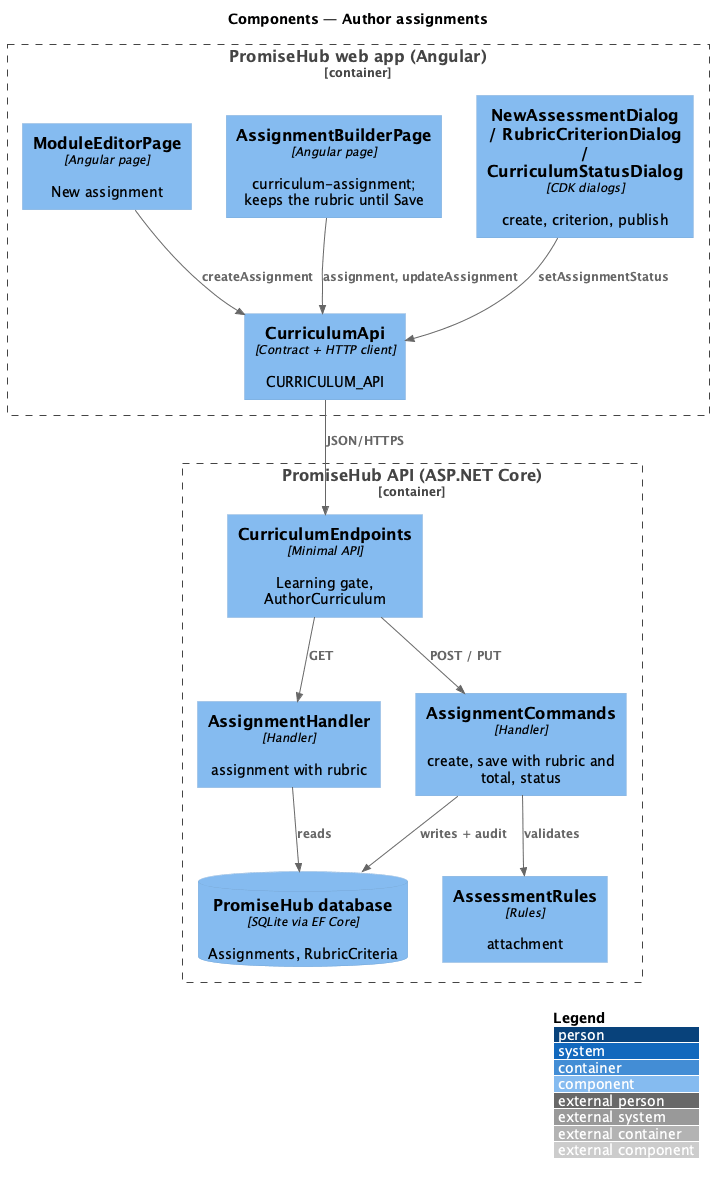

The diagram above was rendered by PlantUML. Its source (embedded in the PNG):
@startuml
!include <C4/C4_Component>
LAYOUT_WITH_LEGEND()
title Components — Author assignments
Container_Boundary(web, "PromiseHub web app (Angular)") {
  Component(module, "ModuleEditorPage", "Angular page", "New assignment")
  Component(builder, "AssignmentBuilderPage", "Angular page", "curriculum-assignment; keeps the rubric until Save")
  Component(dlg, "NewAssessmentDialog / RubricCriterionDialog / CurriculumStatusDialog", "CDK dialogs", "create, criterion, publish")
  Component(capi, "CurriculumApi", "Contract + HTTP client", "CURRICULUM_API")
}
Container_Boundary(api, "PromiseHub API (ASP.NET Core)") {
  Component(ep, "CurriculumEndpoints", "Minimal API", "Learning gate, AuthorCurriculum")
  Component(read, "AssignmentHandler", "Handler", "assignment with rubric")
  Component(cmd, "AssignmentCommands", "Handler", "create, save with rubric and total, status")
  Component(rules, "AssessmentRules", "Rules", "attachment")
  ComponentDb(db, "PromiseHub database", "SQLite via EF Core", "Assignments, RubricCriteria")
}
Rel(module, capi, "createAssignment")
Rel(builder, capi, "assignment, updateAssignment")
Rel(dlg, capi, "setAssignmentStatus")
Rel(capi, ep, "JSON/HTTPS")
Rel(ep, read, "GET")
Rel(ep, cmd, "POST / PUT")
Rel(cmd, rules, "validates")
Rel(read, db, "reads")
Rel(cmd, db, "writes + audit")
@enduml